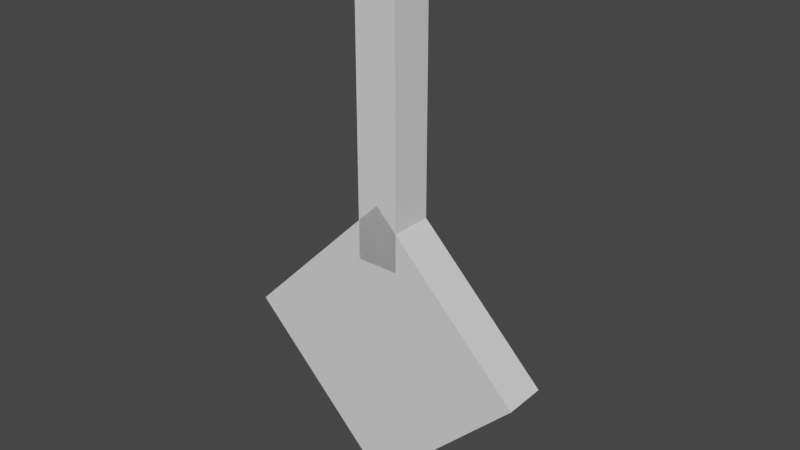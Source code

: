 # Source: unown_ex.blend  (saved by Blender 2.81.16; exported with 4.5.12 LTS)
import bpy
from mathutils import Matrix  # noqa: F401  (used for matrix-valued properties, if any)

bpy.ops.wm.read_factory_settings(use_empty=True)
scene = bpy.context.scene
scene.name = 'Scene'

# ---- collections
col_collection = bpy.data.collections.new('Collection'); scene.collection.children.link(col_collection)

# ---- materials (node trees are filled in below, after node groups)
mat_default_obj = bpy.data.materials.new('Default OBJ')
mat_default_obj.use_transparent_shadow = False

# ---- material node trees
mat_default_obj.use_nodes = True; mat_default_obj.node_tree.nodes.clear()
_N = mat_default_obj.node_tree.nodes; _L = mat_default_obj.node_tree.links
n0 = _N.new('ShaderNodeOutputMaterial'); n0.name = 'Material Output'; n0.location = (300, 300)
n1 = _N.new('ShaderNodeBsdfPrincipled'); n1.name = 'Principled BSDF'; n1.location = (10, 300)
n1.distribution = 'GGX'
n1.subsurface_method = 'BURLEY'
n1.inputs[3].default_value = 1.45
n1.inputs[27].default_value = (0.0, 0.0, 0.0, 1.0)
n1.inputs[28].default_value = 1.0
_L.new(n1.outputs[0], n0.inputs[0])
n0.is_active_output = True

# ---- world
world_world = bpy.data.worlds.new('World'); scene.world = world_world
world_world.use_nodes = True; world_world.node_tree.nodes.clear()
_N = world_world.node_tree.nodes; _L = world_world.node_tree.links
n0 = _N.new('ShaderNodeOutputWorld'); n0.name = 'World Output'; n0.location = (300, 300)
n1 = _N.new('ShaderNodeBackground'); n1.name = 'Background'; n1.location = (10, 300)
n1.inputs[0].default_value = (0.05088, 0.05088, 0.05088, 1.0)
_L.new(n1.outputs[0], n0.inputs[0])
n0.is_active_output = True
world_world.color = (0.05088, 0.05088, 0.05088)
world_world.use_sun_shadow = False
world_world.sun_shadow_jitter_overblur = 0.0

# ---- meshes
me_body = bpy.data.meshes.new('Body')
me_body.from_pydata([(0.221, -0.221, 0.0), (0.0, -0.4419, 0.0), (-0.221, -0.221, 0.0), (0.0, 0.0, 0.0), (0.0, -0.4419, 0.0625), (0.221, -0.221, 0.0625), (0.0, 0.0, 0.0625), (-0.221, -0.221, 0.0625)], [], [(0, 1, 2, 3), (4, 5, 6, 7), (3, 2, 7, 6), (5, 4, 1, 0), (5, 0, 3, 6), (1, 4, 7, 2)])
_uv = me_body.uv_layers.new(name='UVMap')
_uv.uv.foreach_set('vector', [0.01562, 0.8125, 0.09375, 0.8125, 0.09375, 0.9688, 0.01562, 0.9688, 0.1094, 0.8125, 0.1875, 0.8125, 0.1875, 0.9688, 0.1094, 0.9688, 0.01562, 0.9688, 0.09375, 0.9688, 0.09375, 1.0, 0.01562, 1.0, 0.09375, 0.9688, 0.1719, 0.9688, 0.1719, 1.0, 0.09375, 1.0, 0.0, 0.8125, 0.01562, 0.8125, 0.01562, 0.9688, 0.0, 0.9688, 0.09375, 0.8125, 0.1094, 0.8125, 0.1094, 0.9688, 0.09375, 0.9688])
me_body.materials.append(mat_default_obj)
me_body.use_remesh_fix_poles = True
me_body.use_remesh_preserve_attributes = False
me_body.use_mirror_vertex_groups = False
me_body.update()
me_eye = bpy.data.meshes.new('Eye')
me_eye.from_pydata([(0.1326, -0.221, -0.03125), (0.0, -0.3536, -0.03125), (-0.1326, -0.221, -0.03125), (0.0, -0.08839, -0.03125), (0.0, -0.3536, 0.03125), (0.1326, -0.221, 0.03125), (0.0, -0.08839, 0.03125), (-0.1326, -0.221, 0.03125)], [], [(0, 1, 2, 3), (4, 5, 6, 7), (3, 2, 7, 6), (5, 4, 1, 0), (5, 0, 3, 6), (1, 4, 7, 2)])
_uv = me_eye.uv_layers.new(name='UVMap')
_uv.uv.foreach_set('vector', [0.2031, 0.875, 0.25, 0.875, 0.25, 0.9688, 0.2031, 0.9688, 0.2656, 0.875, 0.3125, 0.875, 0.3125, 0.9688, 0.2656, 0.9688, 0.2031, 0.9688, 0.25, 0.9688, 0.25, 1.0, 0.2031, 1.0, 0.25, 0.9688, 0.2969, 0.9688, 0.2969, 1.0, 0.25, 1.0, 0.1875, 0.875, 0.2031, 0.875, 0.2031, 0.9688, 0.1875, 0.9688, 0.25, 0.875, 0.2656, 0.875, 0.2656, 0.9688, 0.25, 0.9688])
me_eye.materials.append(mat_default_obj)
me_eye.use_remesh_fix_poles = True
me_eye.use_remesh_preserve_attributes = False
me_eye.use_mirror_vertex_groups = False
me_eye.update()
me_x = bpy.data.meshes.new('!')
me_x.from_pydata([(0.03156, 0.3491, 0.0), (0.03156, -0.08837, 0.0), (-0.03094, -0.08837, 0.0), (-0.03094, 0.3491, 0.0), (0.03156, -0.08837, 0.0625), (0.03156, 0.3491, 0.0625), (-0.03094, 0.3491, 0.0625), (-0.03094, -0.08837, 0.0625)], [], [(0, 1, 2, 3), (4, 5, 6, 7), (3, 2, 7, 6), (5, 4, 1, 0), (5, 0, 3, 6), (1, 4, 7, 2)])
_uv = me_x.uv_layers.new(name='UVMap')
_uv.uv.foreach_set('vector', [0.01562, 0.5, 0.125, 0.5, 0.125, 0.5312, 0.01562, 0.5312, 0.1406, 0.5, 0.25, 0.5, 0.25, 0.5312, 0.1406, 0.5312, 0.01562, 0.5312, 0.125, 0.5312, 0.125, 0.5625, 0.01562, 0.5625, 0.125, 0.5312, 0.2344, 0.5312, 0.2344, 0.5625, 0.125, 0.5625, 0.0, 0.5, 0.01562, 0.5, 0.01562, 0.5312, 0.0, 0.5312, 0.125, 0.5, 0.1406, 0.5, 0.1406, 0.5312, 0.125, 0.5312])
me_x.materials.append(mat_default_obj)
me_x.use_remesh_fix_poles = True
me_x.use_remesh_preserve_attributes = False
me_x.use_mirror_vertex_groups = False
me_x.update()

# ---- objects
ob_body = bpy.data.objects.new('Body', me_body)
ob_eye = bpy.data.objects.new('Eye', me_eye)
ob_x = bpy.data.objects.new('!', me_x)

# ---- transforms, parenting, visibility, modifiers, constraints
ob_body.location = (0.0, 0.0, 0.4385)
ob_body.rotation_euler = (1.571, -0.0, 0.0)
ob_body.lineart.crease_threshold = 0.0
ob_eye.location = (0.0, 0.0, 0.4385)
ob_eye.rotation_euler = (1.571, -0.0, 0.0)
ob_eye.lineart.crease_threshold = 0.0
ob_x.location = (0.0, 0.0, 0.4385)
ob_x.rotation_euler = (1.571, -0.0, 0.0)
ob_x.lineart.crease_threshold = 0.0

# ---- collection membership
col_collection.objects.link(ob_body)
col_collection.objects.link(ob_eye)
col_collection.objects.link(ob_x)

# ---- scene / render settings (as saved in the file)
scene.frame_start = 1; scene.frame_end = 250; scene.frame_set(1)
scene.render.engine = 'BLENDER_EEVEE_NEXT'
scene.cycles.use_denoising = False
scene.cycles.samples = 128
scene.cycles.sampling_pattern = 'TABULATED_SOBOL'
scene.cycles.use_adaptive_sampling = False
scene.cycles.use_light_tree = False
scene.view_settings.view_transform = 'Filmic'
bpy.context.view_layer.update()

# ---- added for rendering (the .blend has no active camera and no usable light): camera, sun
cam_auto = bpy.data.cameras.new('AutoCamera')
cam_auto.lens = 50.0
cam_auto.sensor_width = 36.0
cam_auto.clip_end = 1000.0
ob_auto_camera = bpy.data.objects.new('AutoCamera', cam_auto)
scene.collection.objects.link(ob_auto_camera)
ob_auto_camera.location = (0.84287, -1.02707, 1.06642)
ob_auto_camera.rotation_euler = (1.09748, -7.21219e-08, 0.694738)
scene.camera = ob_auto_camera
light_auto_sun = bpy.data.lights.new('AutoSun', 'SUN')
light_auto_sun.energy = 3.0
light_auto_sun.angle = 0.0523599
ob_auto_sun = bpy.data.objects.new('AutoSun', light_auto_sun)
scene.collection.objects.link(ob_auto_sun)
ob_auto_sun.rotation_euler = (0.872665, 0.174533, 0.523599)
bpy.context.view_layer.update()
